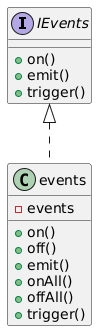

The diagram above was rendered by PlantUML. Its source (embedded in the PNG):
@startuml
interface IEvents {
+on()
+emit()
+trigger()
}

class events implements IEvents {
-events
+on()
+off()
+emit()
+onAll()
+offAll()
+trigger()
}
@enduml